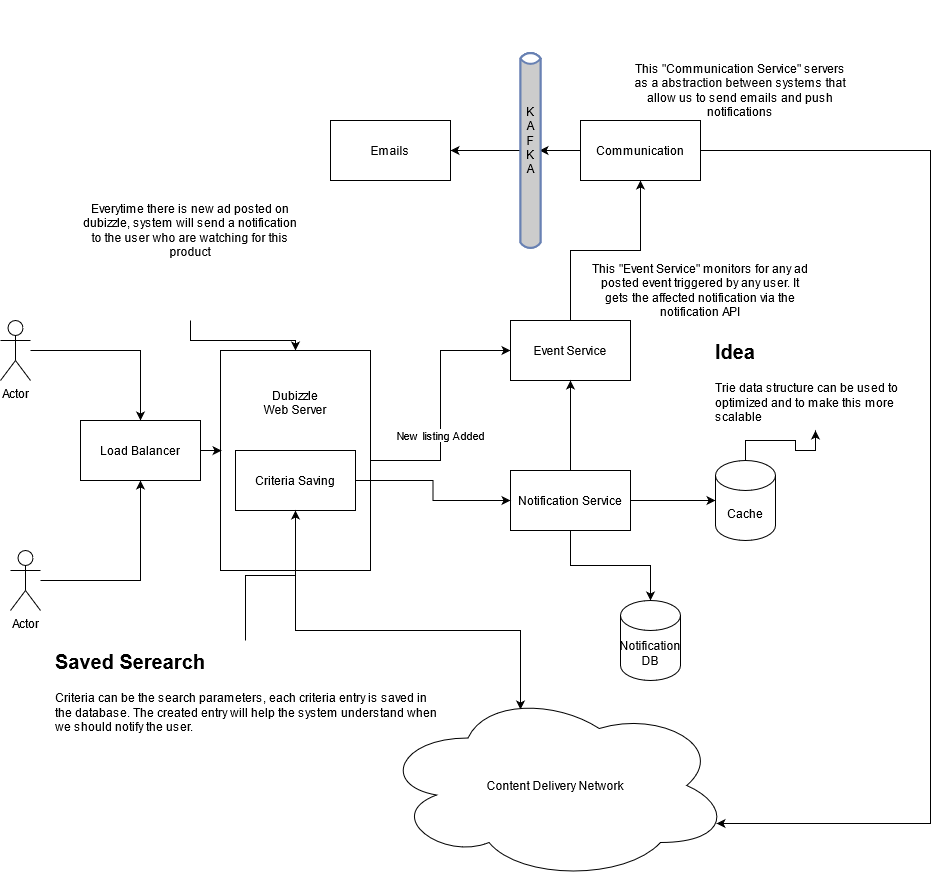

The diagram above was exported from draw.io. Its source (the exported page's mxGraphModel, read from the mxfile embedded in the PNG):
<mxGraphModel dx="1422" dy="791" grid="1" gridSize="10" guides="1" tooltips="1" connect="1" arrows="1" fold="1" page="1" pageScale="1" pageWidth="850" pageHeight="1100" math="0" shadow="0">
  <root>
    <mxCell id="0" />
    <mxCell id="1" parent="0" />
    <mxCell id="3HvQPE9wlG1C598Fys21-34" style="edgeStyle=orthogonalEdgeStyle;rounded=0;orthogonalLoop=1;jettySize=auto;html=1;" edge="1" parent="1" source="3HvQPE9wlG1C598Fys21-1" target="3HvQPE9wlG1C598Fys21-6">
      <mxGeometry relative="1" as="geometry" />
    </mxCell>
    <mxCell id="3HvQPE9wlG1C598Fys21-1" value="Everytime there is new ad posted on dubizzle, system will send a notification to the user who are watching for this product" style="text;html=1;strokeColor=none;fillColor=none;align=center;verticalAlign=middle;whiteSpace=wrap;rounded=0;" vertex="1" parent="1">
      <mxGeometry x="190" y="410" width="220" height="180" as="geometry" />
    </mxCell>
    <mxCell id="3HvQPE9wlG1C598Fys21-37" style="edgeStyle=orthogonalEdgeStyle;rounded=0;orthogonalLoop=1;jettySize=auto;html=1;" edge="1" parent="1" source="3HvQPE9wlG1C598Fys21-3" target="3HvQPE9wlG1C598Fys21-35">
      <mxGeometry relative="1" as="geometry" />
    </mxCell>
    <mxCell id="3HvQPE9wlG1C598Fys21-3" value="Actor" style="shape=umlActor;verticalLabelPosition=bottom;verticalAlign=top;html=1;outlineConnect=0;" vertex="1" parent="1">
      <mxGeometry x="110" y="590" width="30" height="60" as="geometry" />
    </mxCell>
    <mxCell id="3HvQPE9wlG1C598Fys21-4" style="edgeStyle=orthogonalEdgeStyle;rounded=0;orthogonalLoop=1;jettySize=auto;html=1;entryX=0;entryY=0.5;entryDx=0;entryDy=0;" edge="1" parent="1" source="3HvQPE9wlG1C598Fys21-6" target="3HvQPE9wlG1C598Fys21-8">
      <mxGeometry relative="1" as="geometry" />
    </mxCell>
    <mxCell id="3HvQPE9wlG1C598Fys21-5" value="New listing Added" style="edgeLabel;html=1;align=center;verticalAlign=middle;resizable=0;points=[];" vertex="1" connectable="0" parent="3HvQPE9wlG1C598Fys21-4">
      <mxGeometry x="-0.2286" y="1" relative="1" as="geometry">
        <mxPoint as="offset" />
      </mxGeometry>
    </mxCell>
    <mxCell id="3HvQPE9wlG1C598Fys21-42" style="edgeStyle=orthogonalEdgeStyle;rounded=0;orthogonalLoop=1;jettySize=auto;html=1;entryX=0.4;entryY=0.1;entryDx=0;entryDy=0;entryPerimeter=0;" edge="1" parent="1" source="3HvQPE9wlG1C598Fys21-6" target="3HvQPE9wlG1C598Fys21-41">
      <mxGeometry relative="1" as="geometry">
        <Array as="points">
          <mxPoint x="405" y="900" />
          <mxPoint x="630" y="900" />
        </Array>
      </mxGeometry>
    </mxCell>
    <mxCell id="3HvQPE9wlG1C598Fys21-6" value="Dubizzle&lt;br&gt;Web Server&lt;br&gt;&lt;br&gt;&lt;br&gt;&lt;br&gt;&lt;br&gt;&lt;br&gt;&lt;br&gt;&lt;br&gt;&lt;br&gt;" style="rounded=0;whiteSpace=wrap;html=1;" vertex="1" parent="1">
      <mxGeometry x="330" y="620" width="150" height="220" as="geometry" />
    </mxCell>
    <mxCell id="3HvQPE9wlG1C598Fys21-7" style="edgeStyle=orthogonalEdgeStyle;rounded=0;orthogonalLoop=1;jettySize=auto;html=1;entryX=0.5;entryY=1;entryDx=0;entryDy=0;" edge="1" parent="1" source="3HvQPE9wlG1C598Fys21-8" target="3HvQPE9wlG1C598Fys21-22">
      <mxGeometry relative="1" as="geometry" />
    </mxCell>
    <mxCell id="3HvQPE9wlG1C598Fys21-8" value="Event Service" style="rounded=0;whiteSpace=wrap;html=1;" vertex="1" parent="1">
      <mxGeometry x="620" y="590" width="120" height="60" as="geometry" />
    </mxCell>
    <mxCell id="3HvQPE9wlG1C598Fys21-9" style="edgeStyle=orthogonalEdgeStyle;rounded=0;orthogonalLoop=1;jettySize=auto;html=1;entryX=0.5;entryY=0;entryDx=0;entryDy=0;entryPerimeter=0;" edge="1" parent="1" source="3HvQPE9wlG1C598Fys21-12" target="3HvQPE9wlG1C598Fys21-13">
      <mxGeometry relative="1" as="geometry" />
    </mxCell>
    <mxCell id="3HvQPE9wlG1C598Fys21-10" style="edgeStyle=orthogonalEdgeStyle;rounded=0;orthogonalLoop=1;jettySize=auto;html=1;entryX=0;entryY=0.5;entryDx=0;entryDy=0;entryPerimeter=0;" edge="1" parent="1" source="3HvQPE9wlG1C598Fys21-12" target="3HvQPE9wlG1C598Fys21-15">
      <mxGeometry relative="1" as="geometry" />
    </mxCell>
    <mxCell id="3HvQPE9wlG1C598Fys21-11" style="edgeStyle=orthogonalEdgeStyle;rounded=0;orthogonalLoop=1;jettySize=auto;html=1;entryX=0.5;entryY=1;entryDx=0;entryDy=0;" edge="1" parent="1" source="3HvQPE9wlG1C598Fys21-12" target="3HvQPE9wlG1C598Fys21-8">
      <mxGeometry relative="1" as="geometry" />
    </mxCell>
    <mxCell id="3HvQPE9wlG1C598Fys21-12" value="Notification Service" style="rounded=0;whiteSpace=wrap;html=1;" vertex="1" parent="1">
      <mxGeometry x="620" y="740" width="120" height="60" as="geometry" />
    </mxCell>
    <mxCell id="3HvQPE9wlG1C598Fys21-13" value="Notification&lt;br&gt;DB" style="shape=cylinder3;whiteSpace=wrap;html=1;boundedLbl=1;backgroundOutline=1;size=15;" vertex="1" parent="1">
      <mxGeometry x="730" y="870" width="60" height="80" as="geometry" />
    </mxCell>
    <mxCell id="3HvQPE9wlG1C598Fys21-14" style="edgeStyle=orthogonalEdgeStyle;rounded=0;orthogonalLoop=1;jettySize=auto;html=1;" edge="1" parent="1" source="3HvQPE9wlG1C598Fys21-15" target="3HvQPE9wlG1C598Fys21-31">
      <mxGeometry relative="1" as="geometry" />
    </mxCell>
    <mxCell id="3HvQPE9wlG1C598Fys21-15" value="Cache" style="shape=cylinder3;whiteSpace=wrap;html=1;boundedLbl=1;backgroundOutline=1;size=15;" vertex="1" parent="1">
      <mxGeometry x="825" y="730" width="60" height="80" as="geometry" />
    </mxCell>
    <mxCell id="3HvQPE9wlG1C598Fys21-16" style="edgeStyle=orthogonalEdgeStyle;rounded=0;orthogonalLoop=1;jettySize=auto;html=1;entryX=1;entryY=0.5;entryDx=0;entryDy=0;" edge="1" parent="1" source="3HvQPE9wlG1C598Fys21-17" target="3HvQPE9wlG1C598Fys21-19">
      <mxGeometry relative="1" as="geometry" />
    </mxCell>
    <mxCell id="3HvQPE9wlG1C598Fys21-17" value="" style="html=1;outlineConnect=0;fillColor=#CCCCCC;strokeColor=#6881B3;gradientColor=none;gradientDirection=north;strokeWidth=2;shape=mxgraph.networks.bus;gradientColor=none;gradientDirection=north;fontColor=#ffffff;perimeter=backbonePerimeter;backboneSize=20;rotation=-90;" vertex="1" parent="1">
      <mxGeometry x="540" y="410" width="200" height="20" as="geometry" />
    </mxCell>
    <mxCell id="3HvQPE9wlG1C598Fys21-18" value="K&lt;br&gt;A&lt;br&gt;F&lt;br&gt;K&lt;br&gt;A" style="text;html=1;strokeColor=none;fillColor=none;align=center;verticalAlign=middle;whiteSpace=wrap;rounded=0;" vertex="1" parent="1">
      <mxGeometry x="620" y="400" width="40" height="20" as="geometry" />
    </mxCell>
    <mxCell id="3HvQPE9wlG1C598Fys21-19" value="Emails" style="rounded=0;whiteSpace=wrap;html=1;" vertex="1" parent="1">
      <mxGeometry x="440" y="390" width="120" height="60" as="geometry" />
    </mxCell>
    <mxCell id="3HvQPE9wlG1C598Fys21-20" value="This &quot;Event Service&quot; monitors for any ad posted event triggered by any user. It gets the affected notification via the notification API " style="text;html=1;strokeColor=none;fillColor=none;align=center;verticalAlign=middle;whiteSpace=wrap;rounded=0;" vertex="1" parent="1">
      <mxGeometry x="700" y="470" width="220" height="180" as="geometry" />
    </mxCell>
    <mxCell id="3HvQPE9wlG1C598Fys21-21" style="edgeStyle=orthogonalEdgeStyle;rounded=0;orthogonalLoop=1;jettySize=auto;html=1;exitX=0;exitY=0.5;exitDx=0;exitDy=0;" edge="1" parent="1" source="3HvQPE9wlG1C598Fys21-22" target="3HvQPE9wlG1C598Fys21-17">
      <mxGeometry relative="1" as="geometry" />
    </mxCell>
    <mxCell id="3HvQPE9wlG1C598Fys21-44" style="edgeStyle=orthogonalEdgeStyle;rounded=0;orthogonalLoop=1;jettySize=auto;html=1;entryX=0.96;entryY=0.7;entryDx=0;entryDy=0;entryPerimeter=0;" edge="1" parent="1" source="3HvQPE9wlG1C598Fys21-22" target="3HvQPE9wlG1C598Fys21-41">
      <mxGeometry relative="1" as="geometry">
        <Array as="points">
          <mxPoint x="1040" y="420" />
          <mxPoint x="1040" y="1093" />
        </Array>
      </mxGeometry>
    </mxCell>
    <mxCell id="3HvQPE9wlG1C598Fys21-22" value="Communication" style="rounded=0;whiteSpace=wrap;html=1;" vertex="1" parent="1">
      <mxGeometry x="690" y="390" width="120" height="60" as="geometry" />
    </mxCell>
    <mxCell id="3HvQPE9wlG1C598Fys21-23" value="This &quot;Communication Service&quot; servers as a abstraction between systems that allow us to send emails and push notifications" style="text;html=1;strokeColor=none;fillColor=none;align=center;verticalAlign=middle;whiteSpace=wrap;rounded=0;" vertex="1" parent="1">
      <mxGeometry x="740" y="270" width="220" height="180" as="geometry" />
    </mxCell>
    <mxCell id="3HvQPE9wlG1C598Fys21-36" style="edgeStyle=orthogonalEdgeStyle;rounded=0;orthogonalLoop=1;jettySize=auto;html=1;entryX=0.5;entryY=1;entryDx=0;entryDy=0;" edge="1" parent="1" source="3HvQPE9wlG1C598Fys21-25" target="3HvQPE9wlG1C598Fys21-35">
      <mxGeometry relative="1" as="geometry" />
    </mxCell>
    <mxCell id="3HvQPE9wlG1C598Fys21-25" value="Actor" style="shape=umlActor;verticalLabelPosition=bottom;verticalAlign=top;html=1;outlineConnect=0;" vertex="1" parent="1">
      <mxGeometry x="120" y="820" width="30" height="60" as="geometry" />
    </mxCell>
    <mxCell id="3HvQPE9wlG1C598Fys21-26" style="edgeStyle=orthogonalEdgeStyle;rounded=0;orthogonalLoop=1;jettySize=auto;html=1;entryX=0;entryY=0.5;entryDx=0;entryDy=0;" edge="1" parent="1" source="3HvQPE9wlG1C598Fys21-27" target="3HvQPE9wlG1C598Fys21-12">
      <mxGeometry relative="1" as="geometry" />
    </mxCell>
    <mxCell id="3HvQPE9wlG1C598Fys21-27" value="Criteria Saving" style="rounded=0;whiteSpace=wrap;html=1;" vertex="1" parent="1">
      <mxGeometry x="345" y="720" width="120" height="60" as="geometry" />
    </mxCell>
    <mxCell id="3HvQPE9wlG1C598Fys21-33" style="edgeStyle=orthogonalEdgeStyle;rounded=0;orthogonalLoop=1;jettySize=auto;html=1;entryX=0.5;entryY=1;entryDx=0;entryDy=0;" edge="1" parent="1" source="3HvQPE9wlG1C598Fys21-28" target="3HvQPE9wlG1C598Fys21-27">
      <mxGeometry relative="1" as="geometry" />
    </mxCell>
    <mxCell id="3HvQPE9wlG1C598Fys21-28" value="&lt;h1&gt;&lt;font style=&quot;font-size: 20px&quot;&gt;Saved Serearch&lt;/font&gt;&lt;br&gt;&lt;/h1&gt;&lt;p&gt;Criteria can be the search parameters, each criteria entry is saved in &lt;br&gt;the database. The created entry will help the system understand when we should notify the user.&lt;/p&gt;" style="text;html=1;strokeColor=none;fillColor=none;spacing=5;spacingTop=-20;whiteSpace=wrap;overflow=hidden;rounded=0;" vertex="1" parent="1">
      <mxGeometry x="160" y="910" width="390" height="120" as="geometry" />
    </mxCell>
    <mxCell id="3HvQPE9wlG1C598Fys21-29" value="" style="html=1;outlineConnect=0;fillColor=#CCCCCC;strokeColor=#6881B3;gradientColor=none;gradientDirection=north;strokeWidth=2;shape=mxgraph.networks.bus;gradientColor=none;gradientDirection=north;fontColor=#ffffff;perimeter=backbonePerimeter;backboneSize=20;rotation=-90;" vertex="1" parent="1">
      <mxGeometry x="540" y="410" width="200" height="20" as="geometry" />
    </mxCell>
    <mxCell id="3HvQPE9wlG1C598Fys21-30" value="K&lt;br&gt;A&lt;br&gt;F&lt;br&gt;K&lt;br&gt;A" style="text;html=1;strokeColor=none;fillColor=none;align=center;verticalAlign=middle;whiteSpace=wrap;rounded=0;" vertex="1" parent="1">
      <mxGeometry x="620" y="400" width="40" height="20" as="geometry" />
    </mxCell>
    <mxCell id="3HvQPE9wlG1C598Fys21-31" value="&lt;h1&gt;&lt;font style=&quot;font-size: 20px&quot;&gt;Idea&lt;/font&gt;&lt;/h1&gt;&lt;div&gt;Trie data structure can be used to optimized and to make this more scalable&lt;br&gt;&lt;/div&gt;" style="text;html=1;strokeColor=none;fillColor=none;spacing=5;spacingTop=-20;whiteSpace=wrap;overflow=hidden;rounded=0;" vertex="1" parent="1">
      <mxGeometry x="820" y="600" width="210" height="100" as="geometry" />
    </mxCell>
    <mxCell id="3HvQPE9wlG1C598Fys21-38" style="edgeStyle=orthogonalEdgeStyle;rounded=0;orthogonalLoop=1;jettySize=auto;html=1;entryX=0.007;entryY=0.455;entryDx=0;entryDy=0;entryPerimeter=0;" edge="1" parent="1" source="3HvQPE9wlG1C598Fys21-35" target="3HvQPE9wlG1C598Fys21-6">
      <mxGeometry relative="1" as="geometry" />
    </mxCell>
    <mxCell id="3HvQPE9wlG1C598Fys21-35" value="Load Balancer" style="rounded=0;whiteSpace=wrap;html=1;" vertex="1" parent="1">
      <mxGeometry x="190" y="690" width="120" height="60" as="geometry" />
    </mxCell>
    <mxCell id="3HvQPE9wlG1C598Fys21-41" value="Content Delivery Network" style="ellipse;shape=cloud;whiteSpace=wrap;html=1;" vertex="1" parent="1">
      <mxGeometry x="490" y="960" width="350" height="190" as="geometry" />
    </mxCell>
  </root>
</mxGraphModel>